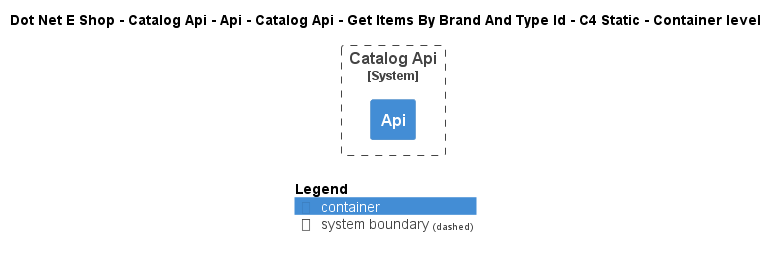

The diagram above was rendered by PlantUML. Its source (embedded in the PNG):
@startuml
!include ..\..\..\..\..\..\..\..\..\.c4s\C4_Container.puml

AddElementTag("c4interflow:lifecycle:new", $bgColor=green, $fontColor=#ffffff, $borderColor=green, $shadowing="False")
AddElementTag("c4interflow:lifecycle:changed", $bgColor=orange, $fontColor=#ffffff, $borderColor=orange, $shadowing="False")
AddElementTag("c4interflow:lifecycle:removed", $bgColor=red, $fontColor=#ffffff, $borderColor=red, $shadowing="False")

AddRelTag("c4interflow:lifecycle:new", $textColor=green, $lineColor=green)
AddRelTag("c4interflow:lifecycle:changed", $textColor=orange, $lineColor=orange)
AddRelTag("c4interflow:lifecycle:removed", $textColor=red, $lineColor=red)

SHOW_PERSON_PORTRAIT()
LAYOUT_TOP_DOWN()

skinparam linetype polyline

title Dot Net E Shop - Catalog Api - Api - Catalog Api - Get Items By Brand And Type Id - C4 Static - Container level


System_Boundary(DotNetEShop.SoftwareSystems.CatalogApi, "Catalog Api") {
    Container(DotNetEShop.SoftwareSystems.CatalogApi.Containers.Api, "Api", "", "")
}



SHOW_LEGEND()
@enduml